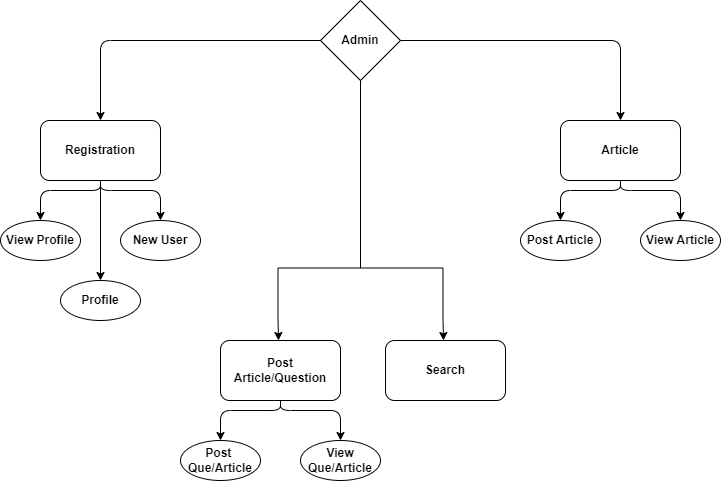

The diagram above was exported from draw.io. Its source (the exported page's mxGraphModel, read from the mxfile embedded in the PNG):
<mxGraphModel dx="687" dy="615" grid="1" gridSize="10" guides="1" tooltips="1" connect="1" arrows="1" fold="1" page="1" pageScale="1" pageWidth="850" pageHeight="1100" math="0" shadow="0">
  <root>
    <mxCell id="0" />
    <mxCell id="1" parent="0" />
    <mxCell id="2" value="&lt;b&gt;Admin&lt;/b&gt;" style="rhombus;whiteSpace=wrap;html=1;" vertex="1" parent="1">
      <mxGeometry x="320" y="40" width="80" height="80" as="geometry" />
    </mxCell>
    <mxCell id="3" value="&lt;b&gt;Registration&lt;/b&gt;" style="rounded=1;whiteSpace=wrap;html=1;" vertex="1" parent="1">
      <mxGeometry x="40" y="160" width="120" height="60" as="geometry" />
    </mxCell>
    <mxCell id="5" value="&lt;b&gt;Article&lt;/b&gt;" style="rounded=1;whiteSpace=wrap;html=1;" vertex="1" parent="1">
      <mxGeometry x="560" y="160" width="120" height="60" as="geometry" />
    </mxCell>
    <mxCell id="6" value="&lt;b&gt;Post Article/Question&lt;/b&gt;" style="rounded=1;whiteSpace=wrap;html=1;" vertex="1" parent="1">
      <mxGeometry x="220" y="380" width="120" height="60" as="geometry" />
    </mxCell>
    <mxCell id="7" value="" style="edgeStyle=segmentEdgeStyle;endArrow=classic;html=1;exitX=0;exitY=0.5;exitDx=0;exitDy=0;entryX=0.5;entryY=0;entryDx=0;entryDy=0;" edge="1" parent="1" source="2" target="3">
      <mxGeometry width="50" height="50" relative="1" as="geometry">
        <mxPoint x="150" y="100" as="sourcePoint" />
        <mxPoint x="200" y="50" as="targetPoint" />
      </mxGeometry>
    </mxCell>
    <mxCell id="8" value="" style="edgeStyle=segmentEdgeStyle;endArrow=classic;html=1;exitX=1;exitY=0.5;exitDx=0;exitDy=0;entryX=0.5;entryY=0;entryDx=0;entryDy=0;" edge="1" parent="1" source="2" target="5">
      <mxGeometry width="50" height="50" relative="1" as="geometry">
        <mxPoint x="450" y="110" as="sourcePoint" />
        <mxPoint x="500" y="60" as="targetPoint" />
      </mxGeometry>
    </mxCell>
    <mxCell id="10" value="&lt;b&gt;View Profile&lt;/b&gt;" style="ellipse;whiteSpace=wrap;html=1;" vertex="1" parent="1">
      <mxGeometry y="260" width="80" height="40" as="geometry" />
    </mxCell>
    <mxCell id="11" value="&lt;b&gt;New User&lt;/b&gt;" style="ellipse;whiteSpace=wrap;html=1;" vertex="1" parent="1">
      <mxGeometry x="120" y="260" width="80" height="40" as="geometry" />
    </mxCell>
    <mxCell id="12" value="&lt;b&gt;Profile&lt;/b&gt;" style="ellipse;whiteSpace=wrap;html=1;" vertex="1" parent="1">
      <mxGeometry x="60" y="320" width="80" height="40" as="geometry" />
    </mxCell>
    <mxCell id="13" value="" style="edgeStyle=segmentEdgeStyle;endArrow=classic;html=1;exitX=0.5;exitY=1;exitDx=0;exitDy=0;entryX=0.5;entryY=0;entryDx=0;entryDy=0;" edge="1" parent="1" source="3" target="10">
      <mxGeometry width="50" height="50" relative="1" as="geometry">
        <mxPoint x="330" y="260" as="sourcePoint" />
        <mxPoint x="380" y="210" as="targetPoint" />
        <Array as="points">
          <mxPoint x="100" y="230" />
          <mxPoint x="40" y="230" />
        </Array>
      </mxGeometry>
    </mxCell>
    <mxCell id="15" value="" style="edgeStyle=segmentEdgeStyle;endArrow=classic;html=1;exitX=0.5;exitY=1;exitDx=0;exitDy=0;entryX=0.5;entryY=0;entryDx=0;entryDy=0;" edge="1" parent="1" source="3" target="11">
      <mxGeometry width="50" height="50" relative="1" as="geometry">
        <mxPoint x="140" y="270" as="sourcePoint" />
        <mxPoint x="190" y="220" as="targetPoint" />
        <Array as="points">
          <mxPoint x="100" y="230" />
          <mxPoint x="160" y="230" />
        </Array>
      </mxGeometry>
    </mxCell>
    <mxCell id="16" value="" style="endArrow=classic;html=1;entryX=0.5;entryY=0;entryDx=0;entryDy=0;" edge="1" parent="1" target="12">
      <mxGeometry width="50" height="50" relative="1" as="geometry">
        <mxPoint x="100" y="220" as="sourcePoint" />
        <mxPoint x="380" y="210" as="targetPoint" />
      </mxGeometry>
    </mxCell>
    <mxCell id="17" value="&lt;b&gt;View Article&lt;/b&gt;" style="ellipse;whiteSpace=wrap;html=1;" vertex="1" parent="1">
      <mxGeometry x="640" y="260" width="80" height="40" as="geometry" />
    </mxCell>
    <mxCell id="19" value="" style="edgeStyle=segmentEdgeStyle;endArrow=classic;html=1;exitX=0.5;exitY=1;exitDx=0;exitDy=0;entryX=0.5;entryY=0;entryDx=0;entryDy=0;" edge="1" parent="1">
      <mxGeometry width="50" height="50" relative="1" as="geometry">
        <mxPoint x="620" y="220" as="sourcePoint" />
        <mxPoint x="560" y="260" as="targetPoint" />
        <Array as="points">
          <mxPoint x="620" y="230" />
          <mxPoint x="560" y="230" />
        </Array>
      </mxGeometry>
    </mxCell>
    <mxCell id="20" value="" style="edgeStyle=segmentEdgeStyle;endArrow=classic;html=1;exitX=0.5;exitY=1;exitDx=0;exitDy=0;entryX=0.5;entryY=0;entryDx=0;entryDy=0;" edge="1" parent="1" target="17">
      <mxGeometry width="50" height="50" relative="1" as="geometry">
        <mxPoint x="620" y="220" as="sourcePoint" />
        <mxPoint x="710" y="220" as="targetPoint" />
        <Array as="points">
          <mxPoint x="620" y="230" />
          <mxPoint x="680" y="230" />
        </Array>
      </mxGeometry>
    </mxCell>
    <mxCell id="22" value="&lt;b&gt;Post Article&lt;/b&gt;" style="ellipse;whiteSpace=wrap;html=1;" vertex="1" parent="1">
      <mxGeometry x="520" y="260" width="80" height="40" as="geometry" />
    </mxCell>
    <mxCell id="24" value="" style="strokeWidth=1;html=1;shape=mxgraph.flowchart.annotation_1;align=left;pointerEvents=1;rotation=90;" vertex="1" parent="1">
      <mxGeometry x="335" y="250" width="50" height="165" as="geometry" />
    </mxCell>
    <mxCell id="27" value="" style="endArrow=classic;html=1;exitX=1;exitY=1;exitDx=0;exitDy=0;exitPerimeter=0;" edge="1" parent="1" source="24">
      <mxGeometry width="50" height="50" relative="1" as="geometry">
        <mxPoint x="220" y="160" as="sourcePoint" />
        <mxPoint x="278" y="380" as="targetPoint" />
      </mxGeometry>
    </mxCell>
    <mxCell id="30" value="&lt;b&gt;Search&lt;/b&gt;" style="rounded=1;whiteSpace=wrap;html=1;" vertex="1" parent="1">
      <mxGeometry x="385" y="380" width="120" height="60" as="geometry" />
    </mxCell>
    <mxCell id="31" value="" style="endArrow=classic;html=1;exitX=1;exitY=1;exitDx=0;exitDy=0;exitPerimeter=0;" edge="1" parent="1">
      <mxGeometry width="50" height="50" relative="1" as="geometry">
        <mxPoint x="442.5" y="357.5" as="sourcePoint" />
        <mxPoint x="443" y="380" as="targetPoint" />
      </mxGeometry>
    </mxCell>
    <mxCell id="32" value="" style="endArrow=none;html=1;entryX=0.5;entryY=1;entryDx=0;entryDy=0;exitX=0;exitY=0.5;exitDx=0;exitDy=0;exitPerimeter=0;" edge="1" parent="1" source="24" target="2">
      <mxGeometry width="50" height="50" relative="1" as="geometry">
        <mxPoint x="340" y="170" as="sourcePoint" />
        <mxPoint x="390" y="120" as="targetPoint" />
      </mxGeometry>
    </mxCell>
    <mxCell id="33" value="&lt;b&gt;View Que/Article&lt;/b&gt;" style="ellipse;whiteSpace=wrap;html=1;" vertex="1" parent="1">
      <mxGeometry x="300" y="480" width="80" height="40" as="geometry" />
    </mxCell>
    <mxCell id="34" value="" style="edgeStyle=segmentEdgeStyle;endArrow=classic;html=1;exitX=0.5;exitY=1;exitDx=0;exitDy=0;entryX=0.5;entryY=0;entryDx=0;entryDy=0;" edge="1" parent="1">
      <mxGeometry width="50" height="50" relative="1" as="geometry">
        <mxPoint x="280" y="440" as="sourcePoint" />
        <mxPoint x="220" y="480" as="targetPoint" />
        <Array as="points">
          <mxPoint x="280" y="450" />
          <mxPoint x="220" y="450" />
        </Array>
      </mxGeometry>
    </mxCell>
    <mxCell id="35" value="" style="edgeStyle=segmentEdgeStyle;endArrow=classic;html=1;exitX=0.5;exitY=1;exitDx=0;exitDy=0;entryX=0.5;entryY=0;entryDx=0;entryDy=0;" edge="1" parent="1" target="33">
      <mxGeometry width="50" height="50" relative="1" as="geometry">
        <mxPoint x="280" y="440" as="sourcePoint" />
        <mxPoint x="370" y="440" as="targetPoint" />
        <Array as="points">
          <mxPoint x="280" y="450" />
          <mxPoint x="340" y="450" />
        </Array>
      </mxGeometry>
    </mxCell>
    <mxCell id="36" value="&lt;b&gt;Post&amp;nbsp; Que/Article&lt;/b&gt;" style="ellipse;whiteSpace=wrap;html=1;" vertex="1" parent="1">
      <mxGeometry x="180" y="480" width="80" height="40" as="geometry" />
    </mxCell>
  </root>
</mxGraphModel>